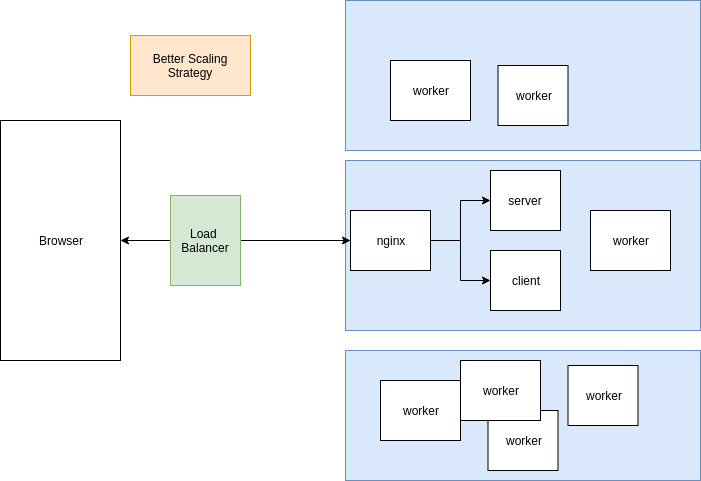

The diagram above was exported from draw.io. Its source (the exported page's mxGraphModel, read from the mxfile embedded in the PNG):
<mxGraphModel dx="1023" dy="534" grid="1" gridSize="10" guides="1" tooltips="1" connect="1" arrows="1" fold="1" page="1" pageScale="1" pageWidth="850" pageHeight="1100" math="0" shadow="0">
  <root>
    <mxCell id="0" />
    <mxCell id="1" parent="0" />
    <mxCell id="_EafZks9_qnV39-wP-c--9" value="" style="rounded=0;whiteSpace=wrap;html=1;fillColor=#dae8fc;strokeColor=#6c8ebf;" vertex="1" parent="1">
      <mxGeometry x="365" y="180" width="355" height="170" as="geometry" />
    </mxCell>
    <mxCell id="_EafZks9_qnV39-wP-c--1" value="Browser" style="rounded=0;whiteSpace=wrap;html=1;" vertex="1" parent="1">
      <mxGeometry x="20" y="140" width="120" height="240" as="geometry" />
    </mxCell>
    <mxCell id="_EafZks9_qnV39-wP-c--18" style="edgeStyle=orthogonalEdgeStyle;rounded=0;orthogonalLoop=1;jettySize=auto;html=1;entryX=1;entryY=0.5;entryDx=0;entryDy=0;" edge="1" parent="1" source="_EafZks9_qnV39-wP-c--2" target="_EafZks9_qnV39-wP-c--1">
      <mxGeometry relative="1" as="geometry" />
    </mxCell>
    <mxCell id="_EafZks9_qnV39-wP-c--19" style="edgeStyle=orthogonalEdgeStyle;rounded=0;orthogonalLoop=1;jettySize=auto;html=1;" edge="1" parent="1" source="_EafZks9_qnV39-wP-c--2" target="_EafZks9_qnV39-wP-c--3">
      <mxGeometry relative="1" as="geometry" />
    </mxCell>
    <mxCell id="_EafZks9_qnV39-wP-c--2" value="Load&amp;nbsp;&lt;br&gt;Balancer" style="rounded=0;whiteSpace=wrap;html=1;fillColor=#d5e8d4;strokeColor=#82b366;" vertex="1" parent="1">
      <mxGeometry x="190" y="215" width="70" height="90" as="geometry" />
    </mxCell>
    <mxCell id="_EafZks9_qnV39-wP-c--20" style="edgeStyle=orthogonalEdgeStyle;rounded=0;orthogonalLoop=1;jettySize=auto;html=1;exitX=1;exitY=0.5;exitDx=0;exitDy=0;" edge="1" parent="1" source="_EafZks9_qnV39-wP-c--3" target="_EafZks9_qnV39-wP-c--4">
      <mxGeometry relative="1" as="geometry" />
    </mxCell>
    <mxCell id="_EafZks9_qnV39-wP-c--21" style="edgeStyle=orthogonalEdgeStyle;rounded=0;orthogonalLoop=1;jettySize=auto;html=1;" edge="1" parent="1" source="_EafZks9_qnV39-wP-c--3" target="_EafZks9_qnV39-wP-c--5">
      <mxGeometry relative="1" as="geometry" />
    </mxCell>
    <mxCell id="_EafZks9_qnV39-wP-c--3" value="nginx" style="rounded=0;whiteSpace=wrap;html=1;" vertex="1" parent="1">
      <mxGeometry x="370" y="230" width="80" height="60" as="geometry" />
    </mxCell>
    <mxCell id="_EafZks9_qnV39-wP-c--4" value="server" style="rounded=0;whiteSpace=wrap;html=1;" vertex="1" parent="1">
      <mxGeometry x="510" y="190" width="70" height="60" as="geometry" />
    </mxCell>
    <mxCell id="_EafZks9_qnV39-wP-c--5" value="client" style="rounded=0;whiteSpace=wrap;html=1;" vertex="1" parent="1">
      <mxGeometry x="510" y="270" width="70" height="60" as="geometry" />
    </mxCell>
    <mxCell id="_EafZks9_qnV39-wP-c--6" value="worker" style="rounded=0;whiteSpace=wrap;html=1;" vertex="1" parent="1">
      <mxGeometry x="610" y="230" width="80" height="60" as="geometry" />
    </mxCell>
    <mxCell id="_EafZks9_qnV39-wP-c--10" value="" style="rounded=0;whiteSpace=wrap;html=1;fillColor=#dae8fc;strokeColor=#6c8ebf;" vertex="1" parent="1">
      <mxGeometry x="365" y="20" width="355" height="150" as="geometry" />
    </mxCell>
    <mxCell id="_EafZks9_qnV39-wP-c--11" value="" style="rounded=0;whiteSpace=wrap;html=1;fillColor=#dae8fc;strokeColor=#6c8ebf;" vertex="1" parent="1">
      <mxGeometry x="365" y="370" width="355" height="130" as="geometry" />
    </mxCell>
    <mxCell id="_EafZks9_qnV39-wP-c--12" value="worker" style="rounded=0;whiteSpace=wrap;html=1;" vertex="1" parent="1">
      <mxGeometry x="400" y="400" width="80" height="60" as="geometry" />
    </mxCell>
    <mxCell id="_EafZks9_qnV39-wP-c--13" value="worker" style="rounded=0;whiteSpace=wrap;html=1;" vertex="1" parent="1">
      <mxGeometry x="507.5" y="430" width="70" height="60" as="geometry" />
    </mxCell>
    <mxCell id="_EafZks9_qnV39-wP-c--14" value="worker" style="rounded=0;whiteSpace=wrap;html=1;" vertex="1" parent="1">
      <mxGeometry x="480" y="380" width="80" height="60" as="geometry" />
    </mxCell>
    <mxCell id="_EafZks9_qnV39-wP-c--15" value="worker" style="rounded=0;whiteSpace=wrap;html=1;" vertex="1" parent="1">
      <mxGeometry x="587.5" y="385" width="70" height="60" as="geometry" />
    </mxCell>
    <mxCell id="_EafZks9_qnV39-wP-c--16" value="worker" style="rounded=0;whiteSpace=wrap;html=1;" vertex="1" parent="1">
      <mxGeometry x="410" y="80" width="80" height="60" as="geometry" />
    </mxCell>
    <mxCell id="_EafZks9_qnV39-wP-c--17" value="worker" style="rounded=0;whiteSpace=wrap;html=1;" vertex="1" parent="1">
      <mxGeometry x="517.5" y="85" width="70" height="60" as="geometry" />
    </mxCell>
    <mxCell id="_EafZks9_qnV39-wP-c--22" value="Better Scaling Strategy" style="rounded=0;whiteSpace=wrap;html=1;fillColor=#ffe6cc;strokeColor=#d79b00;" vertex="1" parent="1">
      <mxGeometry x="150" y="55" width="120" height="60" as="geometry" />
    </mxCell>
  </root>
</mxGraphModel>